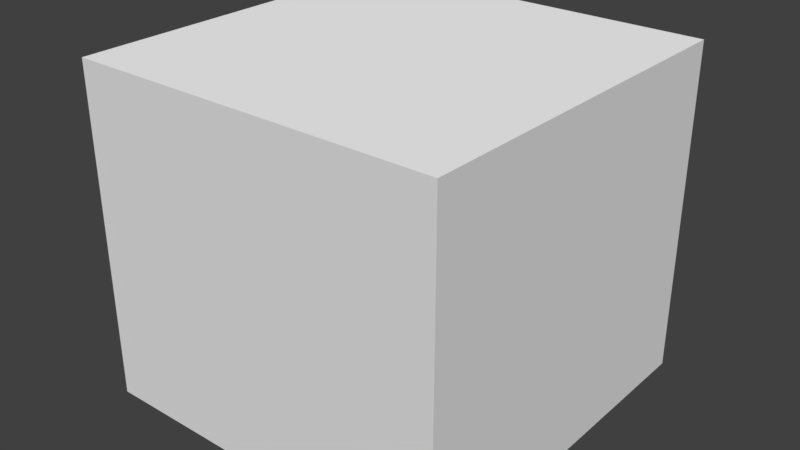# Source: Room.blend  (saved by Blender 2.79.0; exported with 4.5.12 LTS)
import bpy
from mathutils import Matrix  # noqa: F401  (used for matrix-valued properties, if any)

bpy.ops.wm.read_factory_settings(use_empty=True)
scene = bpy.context.scene
scene.name = 'Scene'

# ---- collections
col_collection_1 = bpy.data.collections.new('Collection 1'); scene.collection.children.link(col_collection_1)

# ---- materials (node trees are filled in below, after node groups)
mat_ceiling = bpy.data.materials.new('Ceiling')
mat_ceiling.alpha_threshold = 0.0
mat_ceiling.use_transparent_shadow = False
mat_ceiling.diffuse_color = (1.0, 1.0, 1.0, 1.0)
mat_ceiling.roughness = 0.5
mat_ceiling.line_color = (0.0, 0.0, 0.0, 1.0)
mat_wall = bpy.data.materials.new('Wall')
mat_wall.alpha_threshold = 0.0
mat_wall.use_transparent_shadow = False
mat_wall.roughness = 0.5
mat_floor = bpy.data.materials.new('Floor')
mat_floor.alpha_threshold = 0.0
mat_floor.use_transparent_shadow = False
mat_floor.roughness = 0.5

# ---- material node trees

# ---- world
world_world = bpy.data.worlds.new('World'); scene.world = world_world
world_world.color = (0.05088, 0.05088, 0.05088)
world_world.use_sun_shadow = False
world_world.sun_shadow_jitter_overblur = 0.0
world_world.cycles.sampling_method = 'MANUAL'

# ---- meshes
me_cube = bpy.data.meshes.new('Cube')
me_cube.from_pydata([(5.0, 5.0, -1.0), (5.0, -5.0, -1.0), (-5.0, -5.0, -1.0), (-5.0, 5.0, -1.0), (5.0, 5.0, 8.0), (5.0, -5.0, 8.0), (-5.0, -5.0, 8.0), (-5.0, 5.0, 8.0)], [], [(0, 3, 2, 1), (4, 5, 6, 7), (0, 1, 5, 4), (1, 2, 6, 5), (2, 3, 7, 6), (4, 7, 3, 0)])
me_cube.polygons.foreach_set('material_index', [2, 0, 1, 1, 1, 1])
_uv = me_cube.uv_layers.new(name='UVMap')
_uv.uv.foreach_set('vector', [-0.455, -0.4998, 1.365, -0.4998, 1.365, 1.5, -0.455, 1.5, 1.996, 1.996, -0.9959, 1.996, -0.9959, -0.9959, 1.996, -0.9959, 0.8999, 9.485e-05, 0.8999, 0.9999, 9.485e-05, 0.9999, 9.49e-05, 9.514e-05, 0.8999, 9.485e-05, 0.8999, 0.9999, 9.485e-05, 0.9999, 9.495e-05, 9.514e-05, 9.485e-05, 9.485e-05, 0.9999, 9.485e-05, 0.9999, 0.8999, 9.509e-05, 0.8999, 0.9999, 0.8999, 9.485e-05, 0.8999, 9.485e-05, 9.492e-05, 0.9999, 9.485e-05])
me_cube.materials.append(mat_ceiling)
me_cube.materials.append(mat_wall)
me_cube.materials.append(mat_floor)
me_cube.use_remesh_preserve_volume = False
me_cube.use_remesh_preserve_attributes = False
me_cube.use_mirror_vertex_groups = False
me_cube.update()

# ---- objects
ob_cube = bpy.data.objects.new('Cube', me_cube)

# ---- transforms, parenting, visibility, modifiers, constraints
ob_cube.location = (0.0, 0.0, 1.0)
ob_cube.lock_rotations_4d = False
ob_cube.empty_display_type = 'ARROWS'
ob_cube.lineart.crease_threshold = 0.0

# ---- collection membership
col_collection_1.objects.link(ob_cube)

# ---- scene / render settings (as saved in the file)
scene.frame_start = 1; scene.frame_end = 250; scene.frame_set(1)
scene.render.engine = 'BLENDER_EEVEE_NEXT'
scene.render.resolution_percentage = 50
scene.render.dither_intensity = 0.0
scene.cycles.use_denoising = False
scene.cycles.samples = 128
scene.cycles.sampling_pattern = 'TABULATED_SOBOL'
scene.cycles.use_adaptive_sampling = False
scene.cycles.use_light_tree = False
scene.cycles.blur_glossy = 0.0
scene.cycles.sample_clamp_indirect = 0.0
scene.view_settings.view_transform = 'Standard'
bpy.context.view_layer.update()

# ---- added for rendering (the .blend has no active camera and no usable light): camera, sun
cam_auto = bpy.data.cameras.new('AutoCamera')
cam_auto.lens = 50.0
cam_auto.sensor_width = 36.0
cam_auto.clip_end = 1000.0
ob_auto_camera = bpy.data.objects.new('AutoCamera', cam_auto)
scene.collection.objects.link(ob_auto_camera)
ob_auto_camera.location = (15.5096, -18.6115, 16.9077)
ob_auto_camera.rotation_euler = (1.09748, -7.21219e-08, 0.694738)
scene.camera = ob_auto_camera
light_auto_sun = bpy.data.lights.new('AutoSun', 'SUN')
light_auto_sun.energy = 3.0
light_auto_sun.angle = 0.0523599
ob_auto_sun = bpy.data.objects.new('AutoSun', light_auto_sun)
scene.collection.objects.link(ob_auto_sun)
ob_auto_sun.rotation_euler = (0.872665, 0.174533, 0.523599)
bpy.context.view_layer.update()
